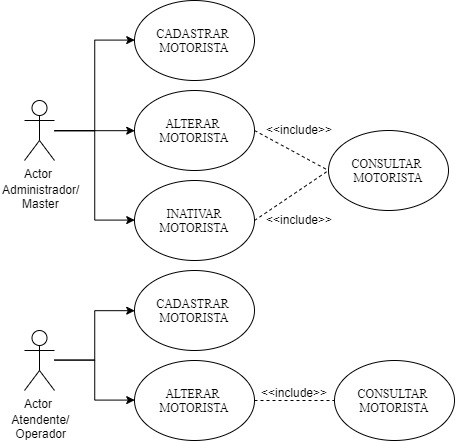

The diagram above was exported from draw.io. Its source (the exported page's mxGraphModel, read from the mxfile embedded in the PNG):
<mxGraphModel dx="1158" dy="411" grid="1" gridSize="10" guides="1" tooltips="1" connect="1" arrows="1" fold="1" page="1" pageScale="1" pageWidth="1169" pageHeight="827" math="0" shadow="0">
  <root>
    <mxCell id="0" />
    <mxCell id="1" parent="0" />
    <mxCell id="5UW5ZbT9FBOBR9tg0OMJ-15" style="edgeStyle=orthogonalEdgeStyle;rounded=0;orthogonalLoop=1;jettySize=auto;html=1;entryX=0;entryY=0.5;entryDx=0;entryDy=0;" edge="1" parent="1" source="5UW5ZbT9FBOBR9tg0OMJ-3" target="5UW5ZbT9FBOBR9tg0OMJ-5">
      <mxGeometry relative="1" as="geometry" />
    </mxCell>
    <mxCell id="5UW5ZbT9FBOBR9tg0OMJ-16" style="edgeStyle=orthogonalEdgeStyle;rounded=0;orthogonalLoop=1;jettySize=auto;html=1;entryX=0;entryY=0.5;entryDx=0;entryDy=0;" edge="1" parent="1" source="5UW5ZbT9FBOBR9tg0OMJ-3" target="5UW5ZbT9FBOBR9tg0OMJ-7">
      <mxGeometry relative="1" as="geometry" />
    </mxCell>
    <mxCell id="5UW5ZbT9FBOBR9tg0OMJ-17" style="edgeStyle=orthogonalEdgeStyle;rounded=0;orthogonalLoop=1;jettySize=auto;html=1;entryX=0;entryY=0.5;entryDx=0;entryDy=0;" edge="1" parent="1" source="5UW5ZbT9FBOBR9tg0OMJ-3" target="5UW5ZbT9FBOBR9tg0OMJ-6">
      <mxGeometry relative="1" as="geometry" />
    </mxCell>
    <mxCell id="5UW5ZbT9FBOBR9tg0OMJ-3" value="Actor" style="shape=umlActor;verticalLabelPosition=bottom;labelBackgroundColor=#ffffff;verticalAlign=top;html=1;" vertex="1" parent="1">
      <mxGeometry x="160" y="220" width="30" height="60" as="geometry" />
    </mxCell>
    <mxCell id="5UW5ZbT9FBOBR9tg0OMJ-5" value="&lt;font face=&quot;Times New Roman&quot;&gt;CADASTRAR&amp;nbsp; &lt;br&gt;MOTORISTA&lt;br&gt;&lt;/font&gt;" style="ellipse;whiteSpace=wrap;html=1;" vertex="1" parent="1">
      <mxGeometry x="270" y="120" width="120" height="80" as="geometry" />
    </mxCell>
    <mxCell id="5UW5ZbT9FBOBR9tg0OMJ-6" value="&lt;font face=&quot;Times New Roman&quot;&gt;ALTERAR&amp;nbsp;&lt;br&gt;&lt;/font&gt;&lt;span style=&quot;font-family: &amp;#34;times new roman&amp;#34;&quot;&gt;MOTORISTA&lt;/span&gt;" style="ellipse;whiteSpace=wrap;html=1;" vertex="1" parent="1">
      <mxGeometry x="270" y="210" width="120" height="80" as="geometry" />
    </mxCell>
    <mxCell id="5UW5ZbT9FBOBR9tg0OMJ-7" value="&lt;font face=&quot;Times New Roman&quot;&gt;INATIVAR&lt;br&gt;&lt;/font&gt;&lt;span style=&quot;font-family: &amp;#34;times new roman&amp;#34;&quot;&gt;MOTORISTA&lt;/span&gt;&lt;font face=&quot;Times New Roman&quot;&gt;&lt;br&gt;&lt;/font&gt;" style="ellipse;whiteSpace=wrap;html=1;" vertex="1" parent="1">
      <mxGeometry x="270" y="300" width="120" height="80" as="geometry" />
    </mxCell>
    <mxCell id="5UW5ZbT9FBOBR9tg0OMJ-8" value="&lt;font face=&quot;Times New Roman&quot;&gt;CONSULTAR&amp;nbsp;&lt;br&gt;&lt;/font&gt;&lt;span style=&quot;font-family: &amp;#34;times new roman&amp;#34;&quot;&gt;MOTORISTA&lt;/span&gt;&lt;font face=&quot;Times New Roman&quot;&gt;&lt;br&gt;&lt;/font&gt;" style="ellipse;whiteSpace=wrap;html=1;" vertex="1" parent="1">
      <mxGeometry x="464" y="250" width="120" height="80" as="geometry" />
    </mxCell>
    <mxCell id="5UW5ZbT9FBOBR9tg0OMJ-11" value="" style="endArrow=none;dashed=1;html=1;entryX=0;entryY=0.5;entryDx=0;entryDy=0;" edge="1" parent="1" target="5UW5ZbT9FBOBR9tg0OMJ-8">
      <mxGeometry width="50" height="50" relative="1" as="geometry">
        <mxPoint x="390" y="340" as="sourcePoint" />
        <mxPoint x="440" y="290" as="targetPoint" />
      </mxGeometry>
    </mxCell>
    <mxCell id="5UW5ZbT9FBOBR9tg0OMJ-12" value="" style="endArrow=none;dashed=1;html=1;exitX=1;exitY=0.5;exitDx=0;exitDy=0;entryX=0;entryY=0.5;entryDx=0;entryDy=0;" edge="1" parent="1" source="5UW5ZbT9FBOBR9tg0OMJ-6" target="5UW5ZbT9FBOBR9tg0OMJ-8">
      <mxGeometry width="50" height="50" relative="1" as="geometry">
        <mxPoint x="414" y="280" as="sourcePoint" />
        <mxPoint x="464" y="230" as="targetPoint" />
      </mxGeometry>
    </mxCell>
    <mxCell id="5UW5ZbT9FBOBR9tg0OMJ-13" value="&amp;lt;&amp;lt;include&amp;gt;&amp;gt;" style="text;html=1;resizable=0;points=[];autosize=1;align=left;verticalAlign=top;spacingTop=-4;" vertex="1" parent="1">
      <mxGeometry x="400" y="240" width="80" height="20" as="geometry" />
    </mxCell>
    <mxCell id="5UW5ZbT9FBOBR9tg0OMJ-14" value="&amp;lt;&amp;lt;include&amp;gt;&amp;gt;" style="text;html=1;resizable=0;points=[];autosize=1;align=left;verticalAlign=top;spacingTop=-4;" vertex="1" parent="1">
      <mxGeometry x="400" y="330" width="80" height="20" as="geometry" />
    </mxCell>
    <mxCell id="5UW5ZbT9FBOBR9tg0OMJ-18" value="Administrador/&lt;br&gt;&amp;nbsp; &amp;nbsp; &amp;nbsp; Master" style="text;html=1;resizable=0;points=[];autosize=1;align=left;verticalAlign=top;spacingTop=-4;" vertex="1" parent="1">
      <mxGeometry x="136" y="300" width="90" height="30" as="geometry" />
    </mxCell>
    <mxCell id="5UW5ZbT9FBOBR9tg0OMJ-47" style="edgeStyle=orthogonalEdgeStyle;rounded=0;orthogonalLoop=1;jettySize=auto;html=1;entryX=0;entryY=0.5;entryDx=0;entryDy=0;" edge="1" parent="1" source="5UW5ZbT9FBOBR9tg0OMJ-50" target="5UW5ZbT9FBOBR9tg0OMJ-51">
      <mxGeometry relative="1" as="geometry" />
    </mxCell>
    <mxCell id="5UW5ZbT9FBOBR9tg0OMJ-49" style="edgeStyle=orthogonalEdgeStyle;rounded=0;orthogonalLoop=1;jettySize=auto;html=1;entryX=0;entryY=0.5;entryDx=0;entryDy=0;" edge="1" parent="1" source="5UW5ZbT9FBOBR9tg0OMJ-50" target="5UW5ZbT9FBOBR9tg0OMJ-52">
      <mxGeometry relative="1" as="geometry" />
    </mxCell>
    <mxCell id="5UW5ZbT9FBOBR9tg0OMJ-50" value="Actor" style="shape=umlActor;verticalLabelPosition=bottom;labelBackgroundColor=#ffffff;verticalAlign=top;html=1;" vertex="1" parent="1">
      <mxGeometry x="160" y="450" width="30" height="60" as="geometry" />
    </mxCell>
    <mxCell id="5UW5ZbT9FBOBR9tg0OMJ-51" value="&lt;font face=&quot;Times New Roman&quot;&gt;CADASTRAR&amp;nbsp;&lt;br&gt;&lt;/font&gt;&lt;span style=&quot;font-family: &amp;#34;times new roman&amp;#34;&quot;&gt;MOTORISTA&lt;/span&gt;&lt;font face=&quot;Times New Roman&quot;&gt;&lt;br&gt;&lt;/font&gt;" style="ellipse;whiteSpace=wrap;html=1;" vertex="1" parent="1">
      <mxGeometry x="270" y="390" width="120" height="80" as="geometry" />
    </mxCell>
    <mxCell id="5UW5ZbT9FBOBR9tg0OMJ-52" value="&lt;font face=&quot;Times New Roman&quot;&gt;ALTERAR&amp;nbsp;&lt;br&gt;&lt;/font&gt;&lt;span style=&quot;font-family: &amp;#34;times new roman&amp;#34;&quot;&gt;MOTORISTA&lt;/span&gt;&lt;font face=&quot;Times New Roman&quot;&gt;&lt;br&gt;&lt;/font&gt;" style="ellipse;whiteSpace=wrap;html=1;" vertex="1" parent="1">
      <mxGeometry x="270" y="480" width="120" height="80" as="geometry" />
    </mxCell>
    <mxCell id="5UW5ZbT9FBOBR9tg0OMJ-54" value="&lt;font face=&quot;Times New Roman&quot;&gt;CONSULTAR&amp;nbsp;&lt;br&gt;&lt;/font&gt;&lt;span style=&quot;font-family: &amp;#34;times new roman&amp;#34;&quot;&gt;MOTORISTA&lt;/span&gt;&lt;font face=&quot;Times New Roman&quot;&gt;&lt;br&gt;&lt;/font&gt;" style="ellipse;whiteSpace=wrap;html=1;" vertex="1" parent="1">
      <mxGeometry x="470" y="480" width="120" height="80" as="geometry" />
    </mxCell>
    <mxCell id="5UW5ZbT9FBOBR9tg0OMJ-56" value="" style="endArrow=none;dashed=1;html=1;exitX=1;exitY=0.5;exitDx=0;exitDy=0;entryX=0;entryY=0.5;entryDx=0;entryDy=0;" edge="1" parent="1" source="5UW5ZbT9FBOBR9tg0OMJ-52" target="5UW5ZbT9FBOBR9tg0OMJ-54">
      <mxGeometry width="50" height="50" relative="1" as="geometry">
        <mxPoint x="414" y="550" as="sourcePoint" />
        <mxPoint x="464" y="500" as="targetPoint" />
      </mxGeometry>
    </mxCell>
    <mxCell id="5UW5ZbT9FBOBR9tg0OMJ-57" value="&amp;lt;&amp;lt;include&amp;gt;&amp;gt;" style="text;html=1;resizable=0;points=[];autosize=1;align=left;verticalAlign=top;spacingTop=-4;" vertex="1" parent="1">
      <mxGeometry x="395" y="503" width="80" height="20" as="geometry" />
    </mxCell>
    <mxCell id="5UW5ZbT9FBOBR9tg0OMJ-59" value="&amp;nbsp; &amp;nbsp;Atendente/&lt;br&gt;&amp;nbsp; &amp;nbsp; Operador" style="text;html=1;resizable=0;points=[];autosize=1;align=left;verticalAlign=top;spacingTop=-4;" vertex="1" parent="1">
      <mxGeometry x="136" y="530" width="80" height="30" as="geometry" />
    </mxCell>
  </root>
</mxGraphModel>